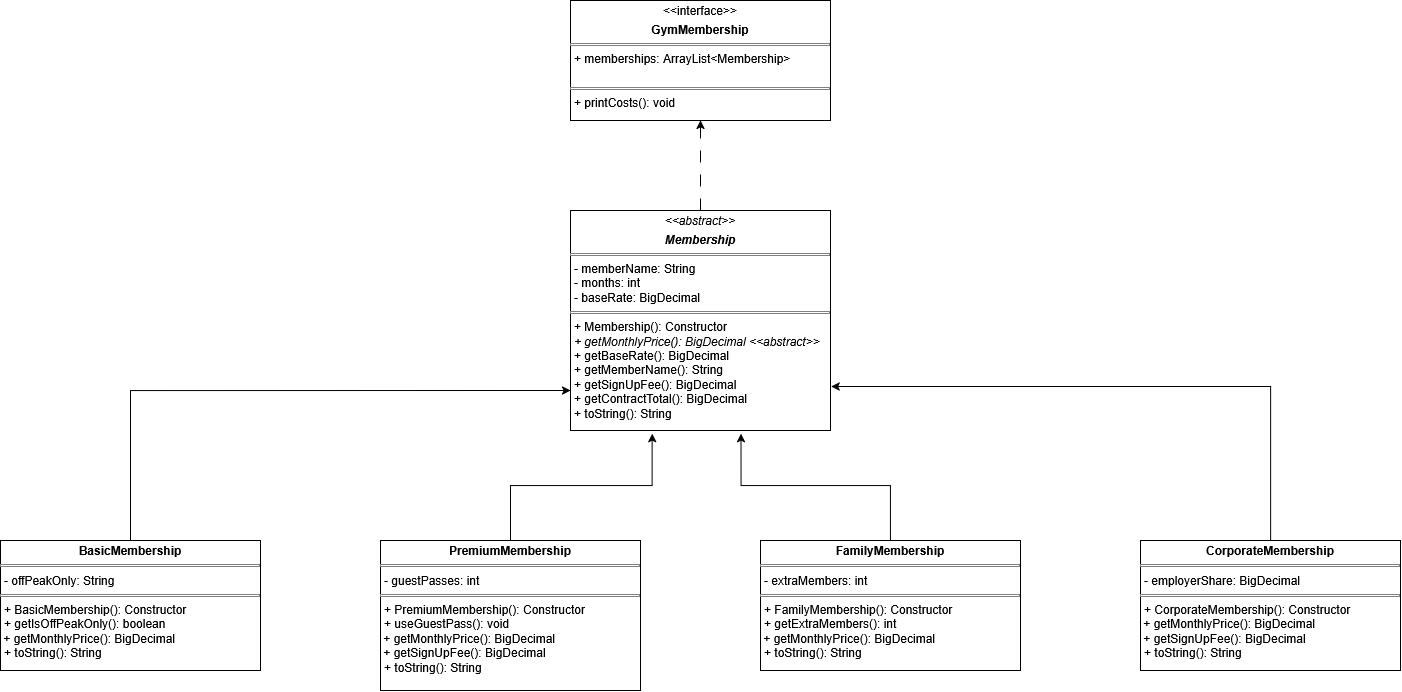

The diagram above was exported from draw.io. Its source (the exported page's mxGraphModel, read from the mxfile embedded in the PNG):
<mxGraphModel dx="1204" dy="1138" grid="1" gridSize="10" guides="1" tooltips="1" connect="1" arrows="1" fold="1" page="1" pageScale="1" pageWidth="850" pageHeight="1100" math="0" shadow="0">
  <root>
    <mxCell id="0" />
    <mxCell id="1" parent="0" />
    <mxCell id="tZgc9yMQhIdKf1pQBaXE-14" edge="1" parent="1" source="tZgc9yMQhIdKf1pQBaXE-2" style="edgeStyle=orthogonalEdgeStyle;rounded=0;orthogonalLoop=1;jettySize=auto;html=1;exitX=0.5;exitY=0;exitDx=0;exitDy=0;entryX=0.5;entryY=1;entryDx=0;entryDy=0;defaultLabelBackgroundColor=page;labelPadding=0 4;dashed=1;dashPattern=12 12;" target="tZgc9yMQhIdKf1pQBaXE-7">
      <mxGeometry relative="1" as="geometry" />
    </mxCell>
    <mxCell id="tZgc9yMQhIdKf1pQBaXE-2" parent="1" style="verticalAlign=top;align=left;overflow=fill;html=1;whiteSpace=wrap;spacingTop=0;spacing=2;" value="&lt;p style=&quot;margin:0px;margin-top:4px;text-align:center;&quot;&gt;&lt;i&gt;&amp;lt;&amp;lt;abstract&amp;gt;&amp;gt;&lt;/i&gt;&lt;/p&gt;&lt;p style=&quot;margin:0px;margin-top:4px;text-align:center;&quot;&gt;&lt;i&gt;&lt;b&gt;Membership&lt;/b&gt;&lt;/i&gt;&lt;/p&gt;&lt;hr size=&quot;1&quot; style=&quot;border-style:solid;&quot;&gt;&lt;p style=&quot;margin:0px;margin-left:4px;&quot;&gt;- memberName: String&lt;/p&gt;&lt;p style=&quot;margin:0px;margin-left:4px;&quot;&gt;- months: int&lt;/p&gt;&lt;p style=&quot;margin:0px;margin-left:4px;&quot;&gt;- baseRate: BigDecimal&lt;/p&gt;&lt;hr size=&quot;1&quot; style=&quot;border-style:solid;&quot;&gt;&lt;p style=&quot;margin:0px;margin-left:4px;&quot;&gt;+ Membership(): Constructor&lt;/p&gt;&lt;p style=&quot;margin:0px;margin-left:4px;&quot;&gt;&lt;i&gt;+ getMonthlyPrice(): BigDecimal &amp;lt;&amp;lt;abstract&amp;gt;&amp;gt;&lt;/i&gt;&lt;/p&gt;&lt;p style=&quot;margin:0px;margin-left:4px;&quot;&gt;+ getBaseRate(): BigDecimal&lt;/p&gt;&lt;p style=&quot;margin:0px;margin-left:4px;&quot;&gt;+ getMemberName(): String&lt;/p&gt;&lt;p style=&quot;margin:0px;margin-left:4px;&quot;&gt;+ getSignUpFee(): BigDecimal&lt;/p&gt;&lt;p style=&quot;margin:0px;margin-left:4px;&quot;&gt;+ getContractTotal(): BigDecimal&lt;/p&gt;&lt;p style=&quot;margin:0px;margin-left:4px;&quot;&gt;+ toString(): String&lt;/p&gt;" vertex="1">
      <mxGeometry height="220" width="260" x="1570" y="370" as="geometry" />
    </mxCell>
    <mxCell id="tZgc9yMQhIdKf1pQBaXE-3" parent="1" style="verticalAlign=top;align=left;overflow=fill;html=1;whiteSpace=wrap;spacingTop=0;spacing=2;" value="&lt;p style=&quot;margin:0px;margin-top:4px;text-align:center;&quot;&gt;&lt;b&gt;BasicMembership&lt;/b&gt;&lt;/p&gt;&lt;hr size=&quot;1&quot; style=&quot;border-style:solid;&quot;&gt;&lt;p style=&quot;margin:0px;margin-left:4px;&quot;&gt;- offPeakOnly: String&lt;/p&gt;&lt;hr size=&quot;1&quot; style=&quot;border-style:solid;&quot;&gt;&lt;p style=&quot;margin:0px;margin-left:4px;&quot;&gt;+ BasicMembership(): Constructor&lt;/p&gt;&lt;p style=&quot;margin:0px;margin-left:4px;&quot;&gt;+ getIsOffPeakOnly(): boolean&lt;/p&gt;&amp;nbsp;+ getMonthlyPrice(): BigDecimal&lt;p style=&quot;margin:0px;margin-left:4px;&quot;&gt;+ toString(): String&lt;/p&gt;" vertex="1">
      <mxGeometry height="130" width="260" x="1000" y="700" as="geometry" />
    </mxCell>
    <mxCell id="tZgc9yMQhIdKf1pQBaXE-4" parent="1" style="verticalAlign=top;align=left;overflow=fill;html=1;whiteSpace=wrap;spacingTop=0;spacing=2;" value="&lt;p style=&quot;margin:0px;margin-top:4px;text-align:center;&quot;&gt;&lt;b&gt;PremiumMembership&lt;/b&gt;&lt;/p&gt;&lt;hr size=&quot;1&quot; style=&quot;border-style:solid;&quot;&gt;&lt;p style=&quot;margin:0px;margin-left:4px;&quot;&gt;- guestPasses: int&lt;/p&gt;&lt;hr size=&quot;1&quot; style=&quot;border-style:solid;&quot;&gt;&lt;p style=&quot;margin:0px;margin-left:4px;&quot;&gt;+ PremiumMembership(): Constructor&lt;/p&gt;&lt;p style=&quot;margin:0px;margin-left:4px;&quot;&gt;+ useGuestPass(): void&lt;/p&gt;&lt;div&gt;&amp;nbsp;+ getMonthlyPrice(): BigDecimal&lt;/div&gt;&lt;div&gt;&amp;nbsp;+ getSignUpFee(): BigDecimal&lt;/div&gt;&lt;p style=&quot;margin:0px;margin-left:4px;&quot;&gt;+ toString(): String&lt;/p&gt;" vertex="1">
      <mxGeometry height="150" width="260" x="1380" y="700" as="geometry" />
    </mxCell>
    <mxCell id="tZgc9yMQhIdKf1pQBaXE-5" parent="1" style="verticalAlign=top;align=left;overflow=fill;html=1;whiteSpace=wrap;spacingTop=0;spacing=2;" value="&lt;p style=&quot;margin:0px;margin-top:4px;text-align:center;&quot;&gt;&lt;b&gt;FamilyMembership&lt;/b&gt;&lt;/p&gt;&lt;hr size=&quot;1&quot; style=&quot;border-style:solid;&quot;&gt;&lt;p style=&quot;margin:0px;margin-left:4px;&quot;&gt;- extraMembers: int&lt;/p&gt;&lt;hr size=&quot;1&quot; style=&quot;border-style:solid;&quot;&gt;&lt;p style=&quot;margin:0px;margin-left:4px;&quot;&gt;+ FamilyMembership(): Constructor&lt;/p&gt;&lt;p style=&quot;margin:0px;margin-left:4px;&quot;&gt;+ getExtraMembers(): int&lt;/p&gt;&lt;div&gt;&amp;nbsp;+ getMonthlyPrice(): BigDecimal&lt;/div&gt;&lt;p style=&quot;margin:0px;margin-left:4px;&quot;&gt;+ toString(): String&lt;/p&gt;" vertex="1">
      <mxGeometry height="130" width="260" x="1760" y="700" as="geometry" />
    </mxCell>
    <mxCell id="tZgc9yMQhIdKf1pQBaXE-6" parent="1" style="verticalAlign=top;align=left;overflow=fill;html=1;whiteSpace=wrap;spacingTop=0;spacing=2;" value="&lt;p style=&quot;margin:0px;margin-top:4px;text-align:center;&quot;&gt;&lt;b&gt;CorporateMembership&lt;/b&gt;&lt;/p&gt;&lt;hr size=&quot;1&quot; style=&quot;border-style:solid;&quot;&gt;&lt;p style=&quot;margin:0px;margin-left:4px;&quot;&gt;- employerShare: BigDecimal&lt;/p&gt;&lt;hr size=&quot;1&quot; style=&quot;border-style:solid;&quot;&gt;&lt;p style=&quot;margin:0px;margin-left:4px;&quot;&gt;+ CorporateMembership(): Constructor&lt;/p&gt;&lt;div&gt;&amp;nbsp;+ getMonthlyPrice(): BigDecimal&lt;/div&gt;&lt;div&gt;&amp;nbsp;+ getSignUpFee(): BigDecimal&lt;/div&gt;&lt;p style=&quot;margin:0px;margin-left:4px;&quot;&gt;+ toString(): String&lt;/p&gt;" vertex="1">
      <mxGeometry height="130" width="260" x="2140" y="700" as="geometry" />
    </mxCell>
    <mxCell id="tZgc9yMQhIdKf1pQBaXE-7" parent="1" style="verticalAlign=top;align=left;overflow=fill;html=1;whiteSpace=wrap;spacingTop=0;spacing=2;" value="&lt;p style=&quot;margin:0px;margin-top:4px;text-align:center;&quot;&gt;&amp;lt;&amp;lt;interface&amp;gt;&amp;gt;&lt;/p&gt;&lt;p style=&quot;margin:0px;margin-top:4px;text-align:center;&quot;&gt;&lt;b&gt;GymMembership&lt;/b&gt;&lt;/p&gt;&lt;hr size=&quot;1&quot; style=&quot;border-style:solid;&quot;&gt;&lt;p style=&quot;margin:0px;margin-left:4px;&quot;&gt;+ memberships: ArrayList&amp;lt;Membership&amp;gt;&lt;/p&gt;&lt;p style=&quot;margin:0px;margin-left:4px;&quot;&gt;&lt;br&gt;&lt;/p&gt;&lt;hr size=&quot;1&quot; style=&quot;border-style:solid;&quot;&gt;&lt;p style=&quot;margin:0px;margin-left:4px;&quot;&gt;+ printCosts(): void&lt;/p&gt;" vertex="1">
      <mxGeometry height="120" width="260" x="1570" y="160" as="geometry" />
    </mxCell>
    <mxCell id="tZgc9yMQhIdKf1pQBaXE-10" edge="1" parent="1" source="tZgc9yMQhIdKf1pQBaXE-4" style="edgeStyle=orthogonalEdgeStyle;rounded=0;orthogonalLoop=1;jettySize=auto;html=1;exitX=0.5;exitY=0;exitDx=0;exitDy=0;entryX=0.314;entryY=1.014;entryDx=0;entryDy=0;entryPerimeter=0;defaultLabelBackgroundColor=page;labelPadding=0 4;" target="tZgc9yMQhIdKf1pQBaXE-2">
      <mxGeometry relative="1" as="geometry" />
    </mxCell>
    <mxCell id="tZgc9yMQhIdKf1pQBaXE-11" edge="1" parent="1" source="tZgc9yMQhIdKf1pQBaXE-5" style="edgeStyle=orthogonalEdgeStyle;rounded=0;orthogonalLoop=1;jettySize=auto;html=1;exitX=0.5;exitY=0;exitDx=0;exitDy=0;entryX=0.656;entryY=1.014;entryDx=0;entryDy=0;entryPerimeter=0;defaultLabelBackgroundColor=page;labelPadding=0 4;" target="tZgc9yMQhIdKf1pQBaXE-2">
      <mxGeometry relative="1" as="geometry" />
    </mxCell>
    <mxCell id="tZgc9yMQhIdKf1pQBaXE-12" edge="1" parent="1" source="tZgc9yMQhIdKf1pQBaXE-6" style="edgeStyle=orthogonalEdgeStyle;rounded=0;orthogonalLoop=1;jettySize=auto;html=1;exitX=0.5;exitY=0;exitDx=0;exitDy=0;entryX=1.002;entryY=0.8;entryDx=0;entryDy=0;entryPerimeter=0;defaultLabelBackgroundColor=page;labelPadding=0 4;" target="tZgc9yMQhIdKf1pQBaXE-2">
      <mxGeometry relative="1" as="geometry" />
    </mxCell>
    <mxCell id="tZgc9yMQhIdKf1pQBaXE-13" edge="1" parent="1" source="tZgc9yMQhIdKf1pQBaXE-3" style="edgeStyle=orthogonalEdgeStyle;rounded=0;orthogonalLoop=1;jettySize=auto;html=1;exitX=0.5;exitY=0;exitDx=0;exitDy=0;entryX=0;entryY=0.818;entryDx=0;entryDy=0;entryPerimeter=0;defaultLabelBackgroundColor=page;labelPadding=0 4;" target="tZgc9yMQhIdKf1pQBaXE-2">
      <mxGeometry relative="1" as="geometry" />
    </mxCell>
  </root>
</mxGraphModel>